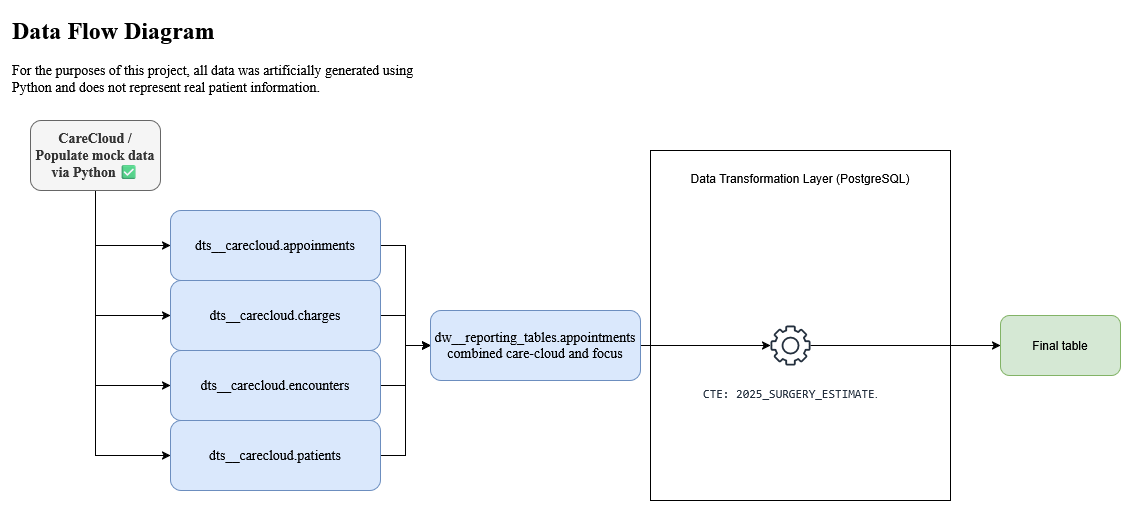

The diagram above was exported from draw.io. Its source (the exported page's mxGraphModel, read from the mxfile embedded in the PNG):
<mxGraphModel dx="736" dy="419" grid="1" gridSize="10" guides="1" tooltips="1" connect="1" arrows="1" fold="1" page="1" pageScale="1" pageWidth="850" pageHeight="1100" background="none" math="0" shadow="0">
  <root>
    <mxCell id="0" />
    <mxCell id="1" parent="0" />
    <mxCell id="9dL2OHr5AntZ-SgzI7-e-21" parent="1" style="rounded=0;whiteSpace=wrap;html=1;verticalAlign=top;textShadow=0;labelBackgroundColor=default;" value="&lt;br&gt;Data Transformation Layer (PostgreSQL)&lt;div&gt;&lt;br&gt;&lt;/div&gt;" vertex="1">
      <mxGeometry height="350" width="300" x="640" y="140" as="geometry" />
    </mxCell>
    <mxCell id="9dL2OHr5AntZ-SgzI7-e-17" edge="1" parent="1" source="9nM6njwNX-8n90HKLL6y-1" style="edgeStyle=orthogonalEdgeStyle;rounded=0;orthogonalLoop=1;jettySize=auto;html=1;exitX=0.5;exitY=1;exitDx=0;exitDy=0;entryX=0;entryY=0.5;entryDx=0;entryDy=0;" target="9dL2OHr5AntZ-SgzI7-e-1">
      <mxGeometry relative="1" as="geometry" />
    </mxCell>
    <mxCell id="9dL2OHr5AntZ-SgzI7-e-18" edge="1" parent="1" source="9nM6njwNX-8n90HKLL6y-1" style="edgeStyle=orthogonalEdgeStyle;rounded=0;orthogonalLoop=1;jettySize=auto;html=1;exitX=0.5;exitY=1;exitDx=0;exitDy=0;entryX=0;entryY=0.5;entryDx=0;entryDy=0;" target="9dL2OHr5AntZ-SgzI7-e-2">
      <mxGeometry relative="1" as="geometry" />
    </mxCell>
    <mxCell id="9dL2OHr5AntZ-SgzI7-e-19" edge="1" parent="1" source="9nM6njwNX-8n90HKLL6y-1" style="edgeStyle=orthogonalEdgeStyle;rounded=0;orthogonalLoop=1;jettySize=auto;html=1;exitX=0.5;exitY=1;exitDx=0;exitDy=0;entryX=0;entryY=0.5;entryDx=0;entryDy=0;" target="9dL2OHr5AntZ-SgzI7-e-3">
      <mxGeometry relative="1" as="geometry" />
    </mxCell>
    <mxCell id="9dL2OHr5AntZ-SgzI7-e-20" edge="1" parent="1" source="9nM6njwNX-8n90HKLL6y-1" style="edgeStyle=orthogonalEdgeStyle;rounded=0;orthogonalLoop=1;jettySize=auto;html=1;exitX=0.5;exitY=1;exitDx=0;exitDy=0;entryX=0;entryY=0.5;entryDx=0;entryDy=0;" target="9dL2OHr5AntZ-SgzI7-e-4">
      <mxGeometry relative="1" as="geometry" />
    </mxCell>
    <mxCell id="9nM6njwNX-8n90HKLL6y-1" parent="1" style="rounded=1;whiteSpace=wrap;html=1;align=center;fontFamily=Times New Roman;fontSize=14;fillColor=#f5f5f5;fontColor=#333333;strokeColor=#666666;" value="&lt;strong data-start=&quot;48&quot; data-end=&quot;93&quot;&gt;CareCloud / Populate mock data via Python&lt;/strong&gt; ✅" vertex="1">
      <mxGeometry height="70" width="130" x="20" y="110" as="geometry" />
    </mxCell>
    <mxCell id="9dL2OHr5AntZ-SgzI7-e-11" edge="1" parent="1" source="9dL2OHr5AntZ-SgzI7-e-1" style="edgeStyle=orthogonalEdgeStyle;rounded=0;orthogonalLoop=1;jettySize=auto;html=1;exitX=1;exitY=0.5;exitDx=0;exitDy=0;entryX=0;entryY=0.5;entryDx=0;entryDy=0;" target="9dL2OHr5AntZ-SgzI7-e-10">
      <mxGeometry relative="1" as="geometry" />
    </mxCell>
    <mxCell id="9dL2OHr5AntZ-SgzI7-e-1" parent="1" style="rounded=1;whiteSpace=wrap;html=1;shadow=0;align=center;verticalAlign=middle;fontStyle=0;fontFamily=Times New Roman;fontSize=14;fillColor=#dae8fc;strokeColor=#6c8ebf;" value="dts__carecloud.appoinments" vertex="1">
      <mxGeometry height="70" width="210" x="160" y="200" as="geometry" />
    </mxCell>
    <mxCell id="9dL2OHr5AntZ-SgzI7-e-12" edge="1" parent="1" source="9dL2OHr5AntZ-SgzI7-e-2" style="edgeStyle=orthogonalEdgeStyle;rounded=0;orthogonalLoop=1;jettySize=auto;html=1;exitX=1;exitY=0.5;exitDx=0;exitDy=0;entryX=0;entryY=0.5;entryDx=0;entryDy=0;" target="9dL2OHr5AntZ-SgzI7-e-10">
      <mxGeometry relative="1" as="geometry">
        <mxPoint x="570" y="350" as="targetPoint" />
      </mxGeometry>
    </mxCell>
    <mxCell id="9dL2OHr5AntZ-SgzI7-e-2" parent="1" style="rounded=1;whiteSpace=wrap;html=1;fontFamily=Times New Roman;fontSize=14;fillColor=#dae8fc;strokeColor=#6c8ebf;" value="dts__carecloud.charges" vertex="1">
      <mxGeometry height="70" width="210" x="160" y="270" as="geometry" />
    </mxCell>
    <mxCell id="9dL2OHr5AntZ-SgzI7-e-13" edge="1" parent="1" source="9dL2OHr5AntZ-SgzI7-e-3" style="edgeStyle=orthogonalEdgeStyle;rounded=0;orthogonalLoop=1;jettySize=auto;html=1;exitX=1;exitY=0.5;exitDx=0;exitDy=0;entryX=0;entryY=0.5;entryDx=0;entryDy=0;" target="9dL2OHr5AntZ-SgzI7-e-10">
      <mxGeometry relative="1" as="geometry">
        <mxPoint x="570" y="350" as="targetPoint" />
      </mxGeometry>
    </mxCell>
    <mxCell id="9dL2OHr5AntZ-SgzI7-e-3" parent="1" style="rounded=1;whiteSpace=wrap;html=1;fontFamily=Times New Roman;fontSize=14;fillColor=#dae8fc;strokeColor=#6c8ebf;" value="dts__carecloud.encounters" vertex="1">
      <mxGeometry height="70" width="210" x="160" y="340" as="geometry" />
    </mxCell>
    <mxCell id="9dL2OHr5AntZ-SgzI7-e-14" edge="1" parent="1" source="9dL2OHr5AntZ-SgzI7-e-4" style="edgeStyle=orthogonalEdgeStyle;rounded=0;orthogonalLoop=1;jettySize=auto;html=1;exitX=1;exitY=0.5;exitDx=0;exitDy=0;entryX=0;entryY=0.5;entryDx=0;entryDy=0;" target="9dL2OHr5AntZ-SgzI7-e-10">
      <mxGeometry relative="1" as="geometry">
        <mxPoint x="570" y="350" as="targetPoint" />
      </mxGeometry>
    </mxCell>
    <mxCell id="9dL2OHr5AntZ-SgzI7-e-4" parent="1" style="rounded=1;whiteSpace=wrap;html=1;fontFamily=Times New Roman;fontSize=14;fillColor=#dae8fc;strokeColor=#6c8ebf;" value="dts__carecloud.patients" vertex="1">
      <mxGeometry height="70" width="210" x="160" y="410" as="geometry" />
    </mxCell>
    <mxCell id="9dL2OHr5AntZ-SgzI7-e-16" parent="1" style="text;html=1;whiteSpace=wrap;overflow=hidden;rounded=0;fontFamily=Times New Roman;" value="&lt;h1 style=&quot;margin-top: 0px;&quot;&gt;Data Flow Diagram&lt;/h1&gt;&lt;p&gt;&lt;span&gt;&lt;font style=&quot;font-size: 14px;&quot;&gt;For the purposes of this project, all data was artificially generated using Python and does not represent real patient information.&lt;/font&gt;&lt;/span&gt;&lt;/p&gt;" vertex="1">
      <mxGeometry height="120" width="410" as="geometry" />
    </mxCell>
    <mxCell id="9dL2OHr5AntZ-SgzI7-e-23" edge="1" parent="1" source="9dL2OHr5AntZ-SgzI7-e-10" style="edgeStyle=none;rounded=0;orthogonalLoop=1;jettySize=auto;html=1;exitX=1;exitY=0.5;exitDx=0;exitDy=0;" target="9dL2OHr5AntZ-SgzI7-e-22">
      <mxGeometry relative="1" as="geometry" />
    </mxCell>
    <mxCell id="9dL2OHr5AntZ-SgzI7-e-10" parent="1" style="rounded=1;whiteSpace=wrap;html=1;fontFamily=Times New Roman;fontSize=14;fillColor=#dae8fc;strokeColor=#6c8ebf;" value="dw__reporting_tables.appointments combined care-cloud and focus" vertex="1">
      <mxGeometry height="70" width="210" x="420" y="300" as="geometry" />
    </mxCell>
    <mxCell id="9dL2OHr5AntZ-SgzI7-e-28" edge="1" parent="1" source="9dL2OHr5AntZ-SgzI7-e-22" style="edgeStyle=none;rounded=0;orthogonalLoop=1;jettySize=auto;html=1;" target="9dL2OHr5AntZ-SgzI7-e-27" value="">
      <mxGeometry relative="1" as="geometry" />
    </mxCell>
    <mxCell id="9dL2OHr5AntZ-SgzI7-e-22" parent="1" style="sketch=0;outlineConnect=0;fontColor=#232F3E;gradientColor=none;fillColor=#232F3D;strokeColor=none;dashed=0;verticalLabelPosition=bottom;verticalAlign=top;align=center;html=1;fontSize=12;fontStyle=0;aspect=fixed;pointerEvents=1;shape=mxgraph.aws4.gear;" value="&#10;&lt;code data-path-to-node=&quot;7,0,0&quot; data-index-in-node=&quot;13&quot;&gt;CTE: 2025_SURGERY_ESTIMATE&lt;/code&gt;.&#10;&#10;" vertex="1">
      <mxGeometry height="40" width="40" x="760" y="315" as="geometry" />
    </mxCell>
    <mxCell id="9dL2OHr5AntZ-SgzI7-e-27" parent="1" style="rounded=1;whiteSpace=wrap;html=1;verticalAlign=middle;fillColor=#d5e8d4;strokeColor=#82b366;sketch=0;dashed=0;fontStyle=0;pointerEvents=1;" value="Final table" vertex="1">
      <mxGeometry height="60" width="120" x="990" y="305" as="geometry" />
    </mxCell>
  </root>
</mxGraphModel>